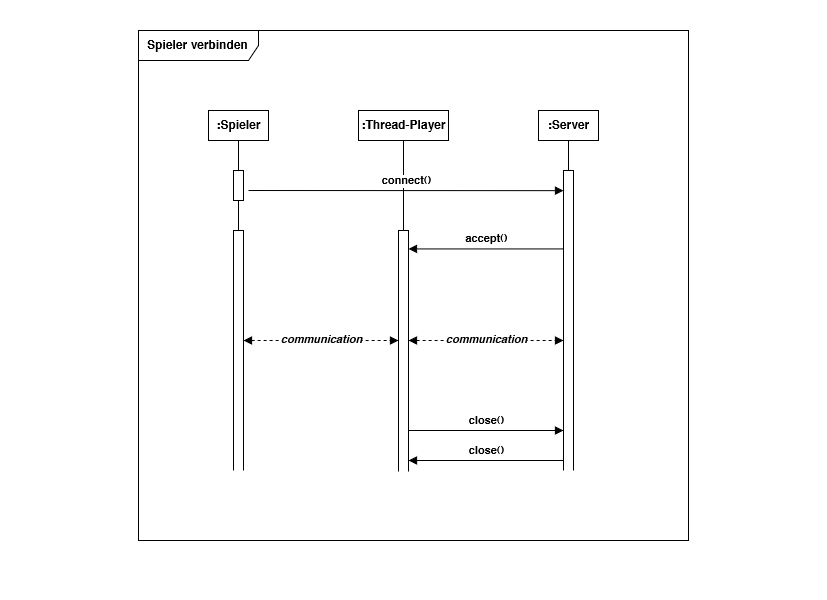

The diagram above was exported from draw.io. Its source (the exported page's mxGraphModel, read from the mxfile embedded in the PNG):
<mxGraphModel dx="918" dy="833" grid="1" gridSize="10" guides="1" tooltips="1" connect="1" arrows="1" fold="1" page="1" pageScale="1" pageWidth="827" pageHeight="600" math="0" shadow="0">
  <root>
    <mxCell id="0" />
    <mxCell id="1" parent="0" />
    <mxCell id="RixYtwIBFjerOirvQZdC-1" value="Spieler verbinden" style="shape=umlFrame;whiteSpace=wrap;html=1;width=120;height=30;" parent="1" vertex="1">
      <mxGeometry x="138" y="30" width="550" height="510" as="geometry" />
    </mxCell>
    <mxCell id="RixYtwIBFjerOirvQZdC-14" style="edgeStyle=orthogonalEdgeStyle;rounded=0;orthogonalLoop=1;jettySize=auto;html=1;endArrow=none;endFill=0;" parent="1" source="RixYtwIBFjerOirvQZdC-2" target="RixYtwIBFjerOirvQZdC-10" edge="1">
      <mxGeometry relative="1" as="geometry" />
    </mxCell>
    <mxCell id="RixYtwIBFjerOirvQZdC-2" value=":Thread-Player" style="html=1;" parent="1" vertex="1">
      <mxGeometry x="358" y="110" width="90" height="30" as="geometry" />
    </mxCell>
    <mxCell id="RixYtwIBFjerOirvQZdC-6" style="edgeStyle=orthogonalEdgeStyle;rounded=0;orthogonalLoop=1;jettySize=auto;html=1;endArrow=none;endFill=0;" parent="1" source="RixYtwIBFjerOirvQZdC-3" target="RixYtwIBFjerOirvQZdC-5" edge="1">
      <mxGeometry relative="1" as="geometry" />
    </mxCell>
    <mxCell id="RixYtwIBFjerOirvQZdC-3" value=":Spieler" style="html=1;" parent="1" vertex="1">
      <mxGeometry x="208" y="110" width="60" height="30" as="geometry" />
    </mxCell>
    <mxCell id="RixYtwIBFjerOirvQZdC-24" style="edgeStyle=orthogonalEdgeStyle;rounded=0;orthogonalLoop=1;jettySize=auto;html=1;endArrow=none;endFill=0;" parent="1" source="RixYtwIBFjerOirvQZdC-4" target="RixYtwIBFjerOirvQZdC-8" edge="1">
      <mxGeometry relative="1" as="geometry" />
    </mxCell>
    <mxCell id="RixYtwIBFjerOirvQZdC-4" value=":Server" style="html=1;" parent="1" vertex="1">
      <mxGeometry x="538" y="110" width="60" height="30" as="geometry" />
    </mxCell>
    <mxCell id="RixYtwIBFjerOirvQZdC-13" style="edgeStyle=orthogonalEdgeStyle;rounded=0;orthogonalLoop=1;jettySize=auto;html=1;endArrow=none;endFill=0;" parent="1" source="RixYtwIBFjerOirvQZdC-5" target="RixYtwIBFjerOirvQZdC-12" edge="1">
      <mxGeometry relative="1" as="geometry" />
    </mxCell>
    <mxCell id="RixYtwIBFjerOirvQZdC-5" value="" style="html=1;points=[];perimeter=orthogonalPerimeter;" parent="1" vertex="1">
      <mxGeometry x="233" y="170" width="10" height="30" as="geometry" />
    </mxCell>
    <mxCell id="RixYtwIBFjerOirvQZdC-7" value="connect()" style="html=1;verticalAlign=bottom;endArrow=block;rounded=0;exitX=1.5;exitY=0.667;exitDx=0;exitDy=0;exitPerimeter=0;entryX=0;entryY=0.065;entryDx=0;entryDy=0;entryPerimeter=0;" parent="1" source="RixYtwIBFjerOirvQZdC-5" target="RixYtwIBFjerOirvQZdC-8" edge="1">
      <mxGeometry width="80" relative="1" as="geometry">
        <mxPoint x="378" y="300" as="sourcePoint" />
        <mxPoint x="458" y="300" as="targetPoint" />
      </mxGeometry>
    </mxCell>
    <mxCell id="RixYtwIBFjerOirvQZdC-8" value="" style="html=1;points=[];perimeter=orthogonalPerimeter;" parent="1" vertex="1">
      <mxGeometry x="563" y="170" width="10" height="310" as="geometry" />
    </mxCell>
    <mxCell id="RixYtwIBFjerOirvQZdC-10" value="" style="html=1;points=[];perimeter=orthogonalPerimeter;" parent="1" vertex="1">
      <mxGeometry x="398" y="230" width="10" height="250" as="geometry" />
    </mxCell>
    <mxCell id="RixYtwIBFjerOirvQZdC-11" value="accept()" style="html=1;verticalAlign=bottom;endArrow=block;rounded=0;exitX=0.019;exitY=0.253;exitDx=0;exitDy=0;exitPerimeter=0;" parent="1" source="RixYtwIBFjerOirvQZdC-8" target="RixYtwIBFjerOirvQZdC-10" edge="1">
      <mxGeometry width="80" relative="1" as="geometry">
        <mxPoint x="378" y="330" as="sourcePoint" />
        <mxPoint x="458" y="330" as="targetPoint" />
      </mxGeometry>
    </mxCell>
    <mxCell id="RixYtwIBFjerOirvQZdC-12" value="" style="html=1;points=[];perimeter=orthogonalPerimeter;" parent="1" vertex="1">
      <mxGeometry x="233" y="230" width="10" height="250" as="geometry" />
    </mxCell>
    <mxCell id="RixYtwIBFjerOirvQZdC-19" value="&lt;i&gt;communication&lt;/i&gt;" style="endArrow=block;startArrow=block;endFill=1;startFill=1;html=1;rounded=0;dashed=1;" parent="1" source="RixYtwIBFjerOirvQZdC-12" edge="1">
      <mxGeometry width="160" relative="1" as="geometry">
        <mxPoint x="258" y="310" as="sourcePoint" />
        <mxPoint x="398" y="340" as="targetPoint" />
      </mxGeometry>
    </mxCell>
    <mxCell id="RixYtwIBFjerOirvQZdC-20" value="&lt;i&gt;communication&lt;/i&gt;" style="endArrow=block;startArrow=block;endFill=1;startFill=1;html=1;rounded=0;dashed=1;" parent="1" edge="1">
      <mxGeometry width="160" relative="1" as="geometry">
        <mxPoint x="408" y="340" as="sourcePoint" />
        <mxPoint x="563" y="340" as="targetPoint" />
      </mxGeometry>
    </mxCell>
    <mxCell id="RixYtwIBFjerOirvQZdC-22" value="close()" style="html=1;verticalAlign=bottom;endArrow=block;rounded=0;exitX=1.5;exitY=0.667;exitDx=0;exitDy=0;exitPerimeter=0;" parent="1" edge="1">
      <mxGeometry width="80" relative="1" as="geometry">
        <mxPoint x="408" y="430.0000000000001" as="sourcePoint" />
        <mxPoint x="563" y="430" as="targetPoint" />
      </mxGeometry>
    </mxCell>
    <mxCell id="RixYtwIBFjerOirvQZdC-23" value="close()" style="html=1;verticalAlign=bottom;endArrow=block;rounded=0;exitX=0.019;exitY=0.253;exitDx=0;exitDy=0;exitPerimeter=0;" parent="1" edge="1">
      <mxGeometry width="80" relative="1" as="geometry">
        <mxPoint x="563.19" y="460" as="sourcePoint" />
        <mxPoint x="407.99999999999994" y="460" as="targetPoint" />
      </mxGeometry>
    </mxCell>
    <mxCell id="RixYtwIBFjerOirvQZdC-25" value="" style="rounded=0;whiteSpace=wrap;html=1;strokeColor=none;" parent="1" vertex="1">
      <mxGeometry x="558" y="470" width="20" height="20" as="geometry" />
    </mxCell>
    <mxCell id="RixYtwIBFjerOirvQZdC-26" value="" style="rounded=0;whiteSpace=wrap;html=1;strokeColor=none;" parent="1" vertex="1">
      <mxGeometry x="393" y="471" width="20" height="20" as="geometry" />
    </mxCell>
    <mxCell id="RixYtwIBFjerOirvQZdC-28" value="" style="rounded=0;whiteSpace=wrap;html=1;strokeColor=none;" parent="1" vertex="1">
      <mxGeometry x="228" y="470" width="20" height="20" as="geometry" />
    </mxCell>
  </root>
</mxGraphModel>